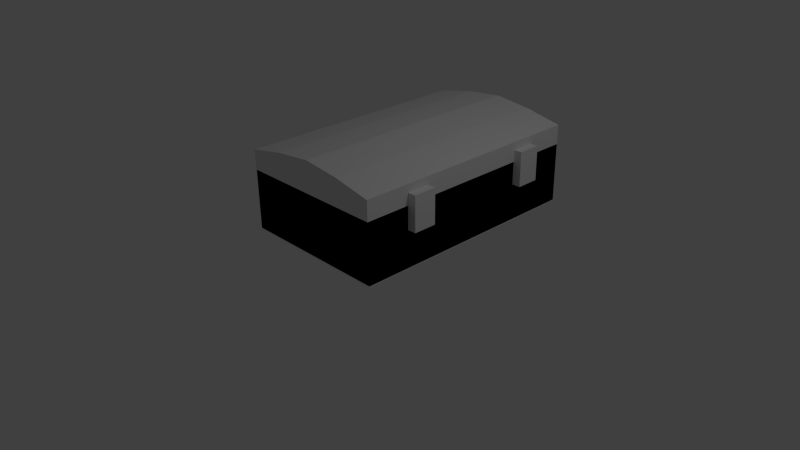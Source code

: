 # Source: SMALL_CHEST.blend  (saved by Blender 2.68.0; exported with 4.5.12 LTS)
import bpy
from mathutils import Matrix  # noqa: F401  (used for matrix-valued properties, if any)

bpy.ops.wm.read_factory_settings(use_empty=True)
scene = bpy.context.scene
scene.name = 'Scene'

# ---- collections
col_collection_1 = bpy.data.collections.new('Collection 1'); scene.collection.children.link(col_collection_1)

# ---- materials (node trees are filled in below, after node groups)
mat_material = bpy.data.materials.new('Material')
mat_material.alpha_threshold = 0.0
mat_material.use_transparent_shadow = False
mat_material.roughness = 0.5
mat_material.line_color = (0.0, 0.0, 0.0, 1.0)

# ---- material node trees

# ---- world
world_world = bpy.data.worlds.new('World'); scene.world = world_world
world_world.color = (0.05088, 0.05088, 0.05088)
world_world.use_sun_shadow = False
world_world.sun_shadow_jitter_overblur = 0.0
world_world.cycles.sampling_method = 'MANUAL'
world_world.cycles.sample_map_resolution = 256

# ---- cameras
cam_camera = bpy.data.cameras.new('Camera')
cam_camera.clip_end = 100.0
cam_camera.lens = 35.0
cam_camera.sensor_width = 32.0
cam_camera.sensor_height = 18.0
cam_camera.ortho_scale = 7.314
cam_camera.dof.focus_distance = 0.0
cam_camera.dof.aperture_fstop = 128.0

# ---- lights
light_lamp = bpy.data.lights.new('Lamp', 'POINT')
light_lamp.transmission_factor = 0.0
light_lamp.cutoff_distance = 30.0
light_lamp.energy = 100.0
light_lamp.shadow_buffer_clip_start = 1.001
light_lamp.shadow_soft_size = 0.1
light_lamp.shadow_maximum_resolution = 0.006
light_lamp.use_absolute_resolution = True
light_lamp.cycles.use_multiple_importance_sampling = False

# ---- meshes
me_cube_005 = bpy.data.meshes.new('Cube.005')
me_cube_005.from_pydata([(0.2627, -1.0, -1.96), (0.2627, 1.0, -1.96), (1.0, 1.0, -1.96), (1.0, -1.0, -1.96), (0.2627, -1.0, 1.0), (0.2627, 1.0, 1.0), (1.0, 1.0, 1.0), (1.0, -1.0, 1.0)], [], [(4, 5, 1, 0), (5, 6, 2, 1), (6, 7, 3, 2), (7, 4, 0, 3), (0, 1, 2, 3), (7, 6, 5, 4)])
me_cube_005.use_remesh_preserve_volume = False
me_cube_005.use_remesh_preserve_attributes = False
me_cube_005.use_mirror_vertex_groups = False
me_cube_005.update()
me_cube_003 = bpy.data.meshes.new('Cube.003')
me_cube_003.from_pydata([(-0.8912, 0.6892, -0.9416), (-0.8912, -0.956, -1.0), (-0.8912, -0.956, -0.7362), (-0.8912, 0.7903, -0.8856), (-0.8912, 0.782, -0.869), (-0.8912, 0.7833, -0.8684), (-0.8912, 0.7874, -0.8662), (-0.8912, 0.7241, -0.8684), (-0.8912, 0.7254, -0.8691), (-0.8912, 0.6985, -0.9229), (-0.8912, 2.341, -1.0), (-0.8912, 0.7199, -0.8662), (-0.8912, 0.8183, -0.9416), (-0.8912, 0.7859, -0.9416), (-0.8912, 2.341, -0.7362), (-0.8912, 0.8042, -0.7819), (-0.8912, 0.8024, -0.7797), (-0.8912, 0.7966, -0.7727), (-0.8912, 0.8144, -0.8156), (-0.8912, 0.8141, -0.8128), (-0.8912, 0.8132, -0.8038), (-0.8912, 0.6975, -0.7924), (-0.8912, 0.6967, -0.7951), (-0.8912, 0.694, -0.8038), (-0.8912, 0.7107, -0.7727), (-0.8912, 0.7089, -0.7748), (-0.8912, 0.7031, -0.7819), (-0.8912, 0.7031, -0.8494), (-0.8912, 0.7049, -0.8516), (-0.8912, 0.7107, -0.8586), (-0.8912, 0.7655, -0.756), (-0.8912, 0.7627, -0.7558), (-0.8912, 0.7536, -0.7549), (-0.8912, 0.7874, -0.7651), (-0.8912, 0.7849, -0.7638), (-0.8912, 0.7769, -0.7595), (-0.8912, 0.694, -0.8275), (-0.8912, 0.6949, -0.8302), (-0.8912, 0.6975, -0.8389), (-0.8912, 0.7896, -0.8644), (-0.8912, 0.7966, -0.8586), (-0.8912, 0.7984, -0.8564), (-0.8912, 0.8042, -0.8494), (-0.8912, 0.8055, -0.8469), (-0.8912, 0.8098, -0.8389), (-0.8912, 0.8106, -0.8362), (-0.8912, 0.8132, -0.8275), (-0.8912, 0.8135, -0.8247), (-0.8912, 0.8124, -0.8011), (-0.8912, 0.8098, -0.7924), (-0.8912, 0.8085, -0.7899), (-0.8912, 0.7944, -0.7709), (-0.8912, 0.7742, -0.7587), (-0.8912, 0.7509, -0.7551), (-0.8912, 0.7418, -0.756), (-0.8912, 0.7391, -0.7568), (-0.8912, 0.7304, -0.7595), (-0.8912, 0.7279, -0.7608), (-0.8912, 0.7199, -0.7651), (-0.8912, 0.7177, -0.7669), (-0.8912, 0.7018, -0.7843), (-0.8912, 0.6938, -0.8066), (-0.8912, 0.6929, -0.8156), (-0.8912, 0.6932, -0.8184), (-0.8912, 0.6988, -0.8414), (-0.8912, 0.7177, -0.8644), (1.173, 2.341, -1.0), (1.173, -0.956, -1.0), (1.173, -0.956, -0.7362), (-0.3751, -0.956, -0.6343), (-0.3751, 2.341, -0.6343), (1.173, 2.341, -0.7362), (0.6571, -0.956, -0.6343), (0.141, -0.956, -0.5785), (0.141, 2.341, -0.5785), (0.6571, 2.341, -0.6343), (-0.7983, 0.8132, -0.8275), (-0.7983, 0.8144, -0.8156), (-0.7983, 0.8132, -0.8038), (-0.7983, 0.8098, -0.7924), (-0.7983, 0.8098, -0.8389), (-0.7983, 0.8042, -0.7819), (-0.7983, 0.8042, -0.8494), (-0.7983, 0.7966, -0.7727), (-0.7983, 0.7966, -0.8586), (-0.7983, 0.7874, -0.7651), (-0.7983, 0.7874, -0.8662), (-0.7983, 0.7769, -0.7595), (-0.7983, 0.782, -0.869), (-0.7983, 0.7769, -0.8588), (-0.7945, 0.8183, -0.9416), (-0.7983, 0.7753, -0.8556), (-0.7983, 0.7655, -0.756), (-0.7945, 0.6892, -0.9416), (-0.7983, 0.7655, -0.836), (-0.7945, 0.7537, -0.8125), (-0.7983, 0.7536, -0.7549), (-0.7983, 0.7607, -0.8264), (-0.7983, 0.7537, -0.8125), (-0.7983, 0.7254, -0.8691), (-0.7983, 0.7536, -0.8127), (-0.7983, 0.7294, -0.8612), (-0.7983, 0.7418, -0.756), (-0.7983, 0.7484, -0.8231), (-0.7983, 0.7304, -0.8592), (-0.7983, 0.7199, -0.8662), (-0.7983, 0.7418, -0.8364), (-0.7983, 0.7199, -0.7651), (-0.7983, 0.7304, -0.7595), (-0.7983, 0.7386, -0.8428), (-0.7983, 0.7107, -0.7727), (-0.7983, 0.7107, -0.8586), (-0.7983, 0.7031, -0.7819), (-0.7983, 0.7031, -0.8494), (-0.7983, 0.6975, -0.7924), (-0.7983, 0.6975, -0.8389), (-0.7983, 0.694, -0.8038), (-0.7983, 0.694, -0.8275), (-0.7983, 0.6929, -0.8156), (-0.2031, -0.956, -1.0), (0.485, -0.956, -1.0), (-0.8912, 0.1429, -1.0), (-0.8912, 1.242, -1.0), (1.173, 1.242, -1.0), (1.173, 0.1429, -1.0), (-0.2031, 2.341, -1.0), (0.485, 2.341, -1.0), (-0.8248, 2.201, -1.0), (-0.8248, -0.7358, -1.0), (0.9744, 2.201, -0.9986), (0.9744, -0.7358, -1.012), (-0.8248, 2.201, -0.7397), (-0.8248, -0.7358, -0.7397), (0.9744, 2.201, -0.9345), (0.9744, -0.7358, -0.9345)], [], [(65, 11, 2, 29), (27, 28, 29, 2), (2, 38, 64, 27), (2, 62, 63, 36), (2, 61, 62), (2, 23, 61), (21, 22, 23, 2), (2, 26, 60), (24, 25, 26, 2), (2, 58, 59, 24), (2, 56, 57, 58), (2, 54, 55, 56), (2, 32, 53, 54), (30, 31, 32, 14), (14, 35, 52), (33, 34, 35, 14), (14, 17, 51), (15, 16, 17, 14), (14, 49, 50, 15), (14, 20, 48, 49), (14, 47, 18), (14, 46, 47), (14, 44, 45, 46), (14, 43, 44), (14, 42, 43), (14, 40, 41, 42), (14, 6, 39, 40), (14, 10, 12, 6), (14, 51, 33), (14, 52, 30), (36, 37, 38, 2), (2, 60, 21), (18, 19, 20, 14), (2, 14, 32), (10, 0, 13, 12), (3, 5, 6, 12), (11, 7, 9, 2), (0, 1, 2, 9), (1, 0, 10, 122, 121), (3, 4, 5), (7, 8, 9), (14, 66, 126, 125, 10), (14, 71, 66), (14, 70, 71), (70, 75, 71), (70, 74, 75), (68, 67, 124, 123, 66, 71), (72, 73, 69), (72, 69, 2), (68, 72, 2), (2, 1, 68), (68, 1, 119, 120, 67), (130, 124, 67, 120), (70, 14, 2, 69), (75, 74, 73, 72), (74, 70, 69, 73), (71, 75, 72, 68), (47, 76, 77, 18), (47, 46, 76), (45, 44, 80, 76), (46, 45, 76), (43, 42, 82, 80), (44, 43, 80), (41, 40, 84, 82), (42, 41, 82), (39, 6, 86, 84), (40, 39, 84), (5, 4, 88, 86), (6, 5, 86), (7, 11, 105, 99), (8, 7, 99), (65, 29, 111, 105), (11, 65, 105), (28, 27, 113, 111), (29, 28, 111), (64, 38, 115, 113), (27, 64, 113), (37, 36, 117, 115), (38, 37, 115), (63, 62, 118, 117), (36, 63, 117), (61, 116, 118, 62), (61, 23, 116), (22, 114, 116, 23), (22, 21, 114), (60, 112, 114, 21), (60, 26, 112), (25, 110, 112, 26), (25, 24, 110), (59, 107, 110, 24), (59, 58, 107), (57, 108, 107, 58), (57, 56, 108), (55, 102, 108, 56), (55, 54, 102), (53, 96, 102, 54), (53, 32, 96), (31, 92, 96, 32), (31, 30, 92), (52, 87, 92, 30), (52, 35, 87), (34, 85, 87, 35), (34, 33, 85), (51, 83, 85, 33), (51, 17, 83), (16, 81, 83, 17), (16, 15, 81), (50, 79, 81, 15), (50, 49, 79), (76, 78, 77), (76, 79, 78), (76, 80, 79), (79, 80, 81), (81, 80, 82), (81, 82, 83), (83, 82, 84), (83, 84, 85), (85, 84, 86), (85, 86, 87), (89, 87, 86, 88), (87, 89, 91, 92), (91, 94, 92), (92, 94, 97, 96), (96, 98, 100), (98, 96, 97), (100, 103, 102, 96), (103, 106, 102), (106, 109, 108, 102), (109, 104, 108), (104, 101, 107, 108), (101, 99, 105, 107), (107, 105, 110), (110, 105, 111), (110, 111, 112), (112, 111, 113), (112, 113, 114), (114, 113, 115), (114, 115, 116), (116, 115, 117), (116, 117, 118), (19, 77, 78, 20), (19, 18, 77), (48, 78, 79, 49), (48, 20, 78), (97, 90, 95, 98), (94, 91, 90, 97), (89, 90, 91), (3, 12, 90, 88), (4, 3, 88), (88, 90, 89), (90, 93, 95), (13, 0, 93, 90), (12, 13, 90), (106, 93, 104, 109), (93, 106, 103, 100), (93, 101, 104), (9, 8, 99, 93), (93, 100, 98, 95), (93, 99, 101), (0, 9, 93), (121, 128, 119, 1), (128, 130, 120, 119), (10, 125, 127, 122), (122, 127, 128, 121), (125, 126, 129, 127), (130, 128, 132, 134), (126, 66, 123, 129), (129, 123, 124, 130), (131, 133, 134, 132), (128, 127, 131, 132), (127, 129, 133, 131), (129, 130, 134, 133)])
me_cube_003.use_remesh_preserve_volume = False
me_cube_003.use_remesh_preserve_attributes = False
me_cube_003.use_mirror_vertex_groups = False
me_cube_003.update()
me_cube = bpy.data.meshes.new('Cube')
me_cube.from_pydata([(1.063, 2.297, 0.1844), (1.063, -1.0, 0.1844), (-1.0, -1.0, 0.1844), (-1.0, 2.297, 0.1844), (1.063, 2.297, 1.0), (1.063, -1.0, 1.0), (-1.0, -1.0, 1.0), (-1.0, 2.297, 1.0), (1.063, 2.297, 0.1981), (1.063, -1.0, 0.1981), (-1.0, -1.0, 0.1981), (-1.0, 2.297, 0.1981)], [], [(0, 1, 2, 3), (7, 6, 10, 11), (0, 4, 5, 1), (1, 5, 6, 2), (2, 6, 7, 3), (4, 0, 3, 7), (8, 11, 10, 9), (5, 4, 8, 9), (4, 7, 11, 8), (6, 5, 9, 10)])
me_cube.materials.append(mat_material)
me_cube.use_remesh_preserve_volume = False
me_cube.use_remesh_preserve_attributes = False
me_cube.use_mirror_vertex_groups = False
me_cube.update()
me_cube_006 = bpy.data.meshes.new('Cube.006')
me_cube_006.from_pydata([(0.2627, -1.0, -1.96), (0.2627, 1.0, -1.96), (1.0, 1.0, -1.96), (1.0, -1.0, -1.96), (0.2627, -1.0, 1.0), (0.2627, 1.0, 1.0), (1.0, 1.0, 1.0), (1.0, -1.0, 1.0)], [], [(4, 5, 1, 0), (5, 6, 2, 1), (6, 7, 3, 2), (7, 4, 0, 3), (0, 1, 2, 3), (7, 6, 5, 4)])
me_cube_006.use_remesh_preserve_volume = False
me_cube_006.use_remesh_preserve_attributes = False
me_cube_006.use_mirror_vertex_groups = False
me_cube_006.update()

# ---- objects
ob_cube_002 = bpy.data.objects.new('Cube.002', me_cube_005)
ob_cube_001 = bpy.data.objects.new('Cube.001', me_cube_003)
ob_cube = bpy.data.objects.new('Cube', me_cube)
ob_lamp = bpy.data.objects.new('Lamp', light_lamp)
ob_camera = bpy.data.objects.new('Camera', cam_camera)
ob_cube_003 = bpy.data.objects.new('Cube.003', me_cube_006)

# ---- transforms, parenting, visibility, modifiers, constraints
ob_cube_002.location = (1.219, 1.581, 1.026)
ob_cube_002.scale = (-0.1571, -0.1571, -0.1571)
ob_cube_002.lineart.crease_threshold = 0.0
ob_cube_001.location = (-0.1036, -0.05061, 2.179)
ob_cube_001.lineart.crease_threshold = 0.0
ob_cube.location = (0.0, 0.0, 0.1766)
ob_cube.lock_rotations_4d = False
ob_cube.empty_display_type = 'ARROWS'
ob_cube.lineart.crease_threshold = 0.0
ob_lamp.location = (4.076, 1.005, 5.904)
ob_lamp.rotation_euler = (0.6503, 0.05522, 1.866)
ob_lamp.lock_rotations_4d = False
ob_lamp.empty_display_type = 'ARROWS'
ob_lamp.color = (0.0, 0.0, 0.0, 0.0)
ob_lamp.lineart.crease_threshold = 0.0
ob_camera.location = (7.481, -6.508, 5.344)
ob_camera.rotation_euler = (1.109, 0.01082, 0.8149)
ob_camera.lock_rotations_4d = False
ob_camera.empty_display_type = 'ARROWS'
ob_camera.color = (0.0, 0.0, 0.0, 0.0)
ob_camera.display_type = 'WIRE'
ob_camera.lineart.crease_threshold = 0.0
ob_cube_003.location = (1.219, -0.2389, 1.026)
ob_cube_003.scale = (-0.1571, -0.1571, -0.1571)
ob_cube_003.lineart.crease_threshold = 0.0

# ---- collection membership
col_collection_1.objects.link(ob_cube_002)
col_collection_1.objects.link(ob_cube_001)
col_collection_1.objects.link(ob_cube)
col_collection_1.objects.link(ob_lamp)
col_collection_1.objects.link(ob_camera)
col_collection_1.objects.link(ob_cube_003)

# ---- scene / render settings (as saved in the file)
scene.camera = ob_camera
scene.frame_start = 1; scene.frame_end = 250; scene.frame_set(0)
scene.render.engine = 'BLENDER_EEVEE_NEXT'
scene.render.image_settings.color_mode = 'RGB'
scene.render.image_settings.compression = 90
scene.render.resolution_percentage = 50
scene.render.dither_intensity = 0.0
scene.cycles.use_denoising = False
scene.cycles.samples = 10
scene.cycles.sampling_pattern = 'TABULATED_SOBOL'
scene.cycles.light_sampling_threshold = 0.0
scene.cycles.use_adaptive_sampling = False
scene.cycles.use_light_tree = False
scene.cycles.blur_glossy = 0.0
scene.cycles.volume_bounces = 1
scene.cycles.pixel_filter_type = 'GAUSSIAN'
scene.cycles.sample_clamp_indirect = 0.0
scene.view_settings.view_transform = 'Standard'
bpy.context.view_layer.update()
